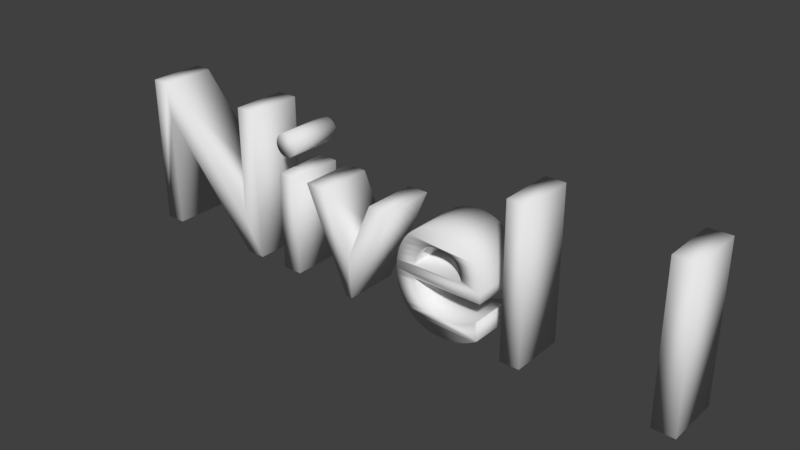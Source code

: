# Source: nivel1.blend  (saved by Blender 2.78.0; exported with 4.5.12 LTS)
import bpy
from mathutils import Matrix  # noqa: F401  (used for matrix-valued properties, if any)

bpy.ops.wm.read_factory_settings(use_empty=True)
scene = bpy.context.scene
scene.name = 'Scene'

# ---- collections
col_collection_1 = bpy.data.collections.new('Collection 1'); scene.collection.children.link(col_collection_1)

# ---- world
world_world = bpy.data.worlds.new('World'); scene.world = world_world
world_world.color = (0.05088, 0.05088, 0.05088)
world_world.use_sun_shadow = False
world_world.sun_shadow_jitter_overblur = 0.0
world_world.cycles.sampling_method = 'MANUAL'

# ---- meshes
me_mesh = bpy.data.meshes.new('Mesh')
me_mesh.from_pydata([(2.714, 0.682, 0.0), (2.616, 0.682, 0.0), (2.616, 0.0, 0.0), (2.714, 0.0, 0.0), (2.071, 0.682, 0.0), (1.982, 0.682, 0.0), (1.982, 0.0, 0.0), (2.071, 0.0, 0.0), (1.876, 0.13, 0.0), (1.863, 0.1218, 0.0), (1.85, 0.1142, 0.0), (1.837, 0.1072, 0.0), (1.824, 0.1009, 0.0), (1.811, 0.09523, 0.0), (1.798, 0.09025, 0.0), (1.785, 0.08598, 0.0), (1.772, 0.08244, 0.0), (1.759, 0.07966, 0.0), (1.746, 0.07764, 0.0), (1.732, 0.07641, 0.0), (1.719, 0.076, 0.0), (1.698, 0.07696, 0.0), (1.679, 0.07982, 0.0), (1.661, 0.08458, 0.0), (1.645, 0.09122, 0.0), (1.63, 0.09974, 0.0), (1.616, 0.1101, 0.0), (1.605, 0.1224, 0.0), (1.594, 0.1364, 0.0), (1.585, 0.1524, 0.0), (1.578, 0.1701, 0.0), (1.572, 0.1896, 0.0), (1.568, 0.211, 0.0), (1.884, 0.211, 0.0), (1.882, 0.2507, 0.0), (1.878, 0.2869, 0.0), (1.87, 0.3196, 0.0), (1.86, 0.3488, 0.0), (1.847, 0.3745, 0.0), (1.831, 0.3968, 0.0), (1.813, 0.4155, 0.0), (1.792, 0.4309, 0.0), (1.77, 0.4428, 0.0), (1.745, 0.4512, 0.0), (1.718, 0.4563, 0.0), (1.689, 0.458, 0.0), (1.659, 0.4561, 0.0), (1.63, 0.4506, 0.0), (1.604, 0.4415, 0.0), (1.579, 0.4291, 0.0), (1.557, 0.4136, 0.0), (1.537, 0.395, 0.0), (1.52, 0.3736, 0.0), (1.506, 0.3496, 0.0), (1.494, 0.323, 0.0), (1.486, 0.2941, 0.0), (1.481, 0.2631, 0.0), (1.479, 0.23, 0.0), (1.481, 0.1992, 0.0), (1.485, 0.1692, 0.0), (1.493, 0.1403, 0.0), (1.504, 0.1129, 0.0), (1.518, 0.08736, 0.0), (1.536, 0.064, 0.0), (1.555, 0.04323, 0.0), (1.578, 0.02541, 0.0), (1.604, 0.01091, 0.0), (1.632, 9.261e-05, 0.0), (1.663, -0.006665, 0.0), (1.697, -0.009, 0.0), (1.715, -0.008645, 0.0), (1.733, -0.007574, 0.0), (1.749, -0.005781, 0.0), (1.765, -0.003259, 0.0), (1.78, -1.157e-06, 0.0), (1.795, 0.004, 0.0), (1.809, 0.008751, 0.0), (1.822, 0.01426, 0.0), (1.836, 0.02053, 0.0), (1.849, 0.02757, 0.0), (1.863, 0.03539, 0.0), (1.876, 0.044, 0.0), (1.57, 0.27, 0.0), (1.574, 0.2871, 0.0), (1.578, 0.3029, 0.0), (1.584, 0.3173, 0.0), (1.592, 0.3303, 0.0), (1.6, 0.342, 0.0), (1.609, 0.3521, 0.0), (1.62, 0.3608, 0.0), (1.632, 0.368, 0.0), (1.645, 0.3736, 0.0), (1.659, 0.3777, 0.0), (1.675, 0.3802, 0.0), (1.691, 0.381, 0.0), (1.706, 0.3801, 0.0), (1.72, 0.3775, 0.0), (1.734, 0.3732, 0.0), (1.746, 0.3673, 0.0), (1.756, 0.3599, 0.0), (1.766, 0.351, 0.0), (1.774, 0.3407, 0.0), (1.781, 0.329, 0.0), (1.787, 0.316, 0.0), (1.792, 0.3018, 0.0), (1.795, 0.2865, 0.0), (1.796, 0.27, 0.0), (1.206, -0.009, 0.0), (1.236, -0.009, 0.0), (1.434, 0.449, 0.0), (1.339, 0.449, 0.0), (1.221, 0.173, 0.0), (1.1, 0.449, 0.0), (1.003, 0.449, 0.0), (0.935, 0.449, 0.0), (0.846, 0.449, 0.0), (0.846, 0.0, 0.0), (0.935, 0.0, 0.0), (0.944, 0.585, 0.0), (0.9435, 0.5921, 0.0), (0.9421, 0.599, 0.0), (0.9398, 0.6055, 0.0), (0.9367, 0.6116, 0.0), (0.9329, 0.6173, 0.0), (0.9284, 0.6224, 0.0), (0.9233, 0.6269, 0.0), (0.9176, 0.6307, 0.0), (0.9115, 0.6338, 0.0), (0.905, 0.6361, 0.0), (0.8981, 0.6375, 0.0), (0.891, 0.638, 0.0), (0.8839, 0.6375, 0.0), (0.877, 0.6361, 0.0), (0.8705, 0.6338, 0.0), (0.8644, 0.6307, 0.0), (0.8587, 0.6269, 0.0), (0.8536, 0.6224, 0.0), (0.8491, 0.6173, 0.0), (0.8453, 0.6116, 0.0), (0.8422, 0.6055, 0.0), (0.8399, 0.599, 0.0), (0.8385, 0.5921, 0.0), (0.838, 0.585, 0.0), (0.8385, 0.5779, 0.0), (0.8399, 0.571, 0.0), (0.8422, 0.5645, 0.0), (0.8453, 0.5584, 0.0), (0.8491, 0.5527, 0.0), (0.8536, 0.5476, 0.0), (0.8587, 0.5431, 0.0), (0.8644, 0.5393, 0.0), (0.8705, 0.5362, 0.0), (0.877, 0.5339, 0.0), (0.8839, 0.5325, 0.0), (0.891, 0.532, 0.0), (0.8981, 0.5325, 0.0), (0.905, 0.5339, 0.0), (0.9115, 0.5362, 0.0), (0.9176, 0.5393, 0.0), (0.9233, 0.5431, 0.0), (0.9284, 0.5476, 0.0), (0.9329, 0.5527, 0.0), (0.9367, 0.5584, 0.0), (0.9398, 0.5645, 0.0), (0.9421, 0.571, 0.0), (0.9435, 0.5779, 0.0), (0.706, 0.682, 0.0), (0.614, 0.682, 0.0), (0.614, 0.154, 0.0), (0.152, 0.682, 0.0), (0.074, 0.682, 0.0), (0.074, 0.0, 0.0), (0.166, 0.0, 0.0), (0.166, 0.525, 0.0), (0.622, 0.0, 0.0), (0.706, 0.0, 0.0), (2.714, 0.6833, 0.2467), (2.616, 0.6833, 0.2467), (2.616, 0.001276, 0.2467), (2.714, 0.001276, 0.2467), (2.071, 0.6833, 0.2467), (1.982, 0.6833, 0.2467), (1.982, 0.001276, 0.2467), (2.071, 0.001276, 0.2467), (1.876, 0.1313, 0.2467), (1.863, 0.1231, 0.2467), (1.85, 0.1155, 0.2467), (1.837, 0.1085, 0.2467), (1.824, 0.1022, 0.2467), (1.811, 0.0965, 0.2467), (1.798, 0.09153, 0.2467), (1.785, 0.08726, 0.2467), (1.772, 0.08372, 0.2467), (1.759, 0.08093, 0.2467), (1.746, 0.07892, 0.2467), (1.732, 0.07769, 0.2467), (1.719, 0.07728, 0.2467), (1.698, 0.07823, 0.2467), (1.679, 0.0811, 0.2467), (1.661, 0.08585, 0.2467), (1.645, 0.0925, 0.2467), (1.63, 0.101, 0.2467), (1.616, 0.1114, 0.2467), (1.605, 0.1236, 0.2467), (1.594, 0.1377, 0.2467), (1.585, 0.1536, 0.2467), (1.578, 0.1714, 0.2467), (1.572, 0.1909, 0.2467), (1.568, 0.2123, 0.2467), (1.884, 0.2123, 0.2467), (1.882, 0.252, 0.2467), (1.878, 0.2882, 0.2467), (1.87, 0.3209, 0.2467), (1.86, 0.3501, 0.2467), (1.847, 0.3758, 0.2467), (1.831, 0.398, 0.2467), (1.813, 0.4168, 0.2467), (1.792, 0.4321, 0.2467), (1.77, 0.444, 0.2467), (1.745, 0.4525, 0.2467), (1.718, 0.4576, 0.2467), (1.689, 0.4593, 0.2467), (1.659, 0.4574, 0.2467), (1.63, 0.4518, 0.2467), (1.604, 0.4428, 0.2467), (1.579, 0.4304, 0.2467), (1.557, 0.4148, 0.2467), (1.537, 0.3963, 0.2467), (1.52, 0.3749, 0.2467), (1.506, 0.3508, 0.2467), (1.494, 0.3243, 0.2467), (1.486, 0.2954, 0.2467), (1.481, 0.2643, 0.2467), (1.479, 0.2313, 0.2467), (1.481, 0.2005, 0.2467), (1.485, 0.1705, 0.2467), (1.493, 0.1416, 0.2467), (1.504, 0.1142, 0.2467), (1.518, 0.08863, 0.2467), (1.536, 0.06528, 0.2467), (1.555, 0.0445, 0.2467), (1.578, 0.02668, 0.2467), (1.604, 0.01218, 0.2467), (1.632, 0.001369, 0.2467), (1.663, -0.005389, 0.2467), (1.697, -0.007724, 0.2467), (1.715, -0.007369, 0.2467), (1.733, -0.006298, 0.2467), (1.749, -0.004505, 0.2467), (1.765, -0.001983, 0.2467), (1.78, 0.001275, 0.2467), (1.795, 0.005276, 0.2467), (1.809, 0.01003, 0.2467), (1.822, 0.01554, 0.2467), (1.836, 0.02181, 0.2467), (1.849, 0.02885, 0.2467), (1.863, 0.03667, 0.2467), (1.876, 0.04528, 0.2467), (1.57, 0.2713, 0.2467), (1.574, 0.2884, 0.2467), (1.578, 0.3042, 0.2467), (1.584, 0.3186, 0.2467), (1.592, 0.3316, 0.2467), (1.6, 0.3432, 0.2467), (1.609, 0.3534, 0.2467), (1.62, 0.3621, 0.2467), (1.632, 0.3693, 0.2467), (1.645, 0.3749, 0.2467), (1.659, 0.379, 0.2467), (1.675, 0.3814, 0.2467), (1.691, 0.3823, 0.2467), (1.706, 0.3814, 0.2467), (1.72, 0.3788, 0.2467), (1.734, 0.3745, 0.2467), (1.746, 0.3686, 0.2467), (1.756, 0.3612, 0.2467), (1.766, 0.3523, 0.2467), (1.774, 0.342, 0.2467), (1.781, 0.3303, 0.2467), (1.787, 0.3173, 0.2467), (1.792, 0.3031, 0.2467), (1.795, 0.2877, 0.2467), (1.796, 0.2713, 0.2467), (1.206, -0.007724, 0.2467), (1.236, -0.007724, 0.2467), (1.434, 0.4503, 0.2467), (1.339, 0.4503, 0.2467), (1.221, 0.1743, 0.2467), (1.1, 0.4503, 0.2467), (1.003, 0.4503, 0.2467), (0.935, 0.4503, 0.2467), (0.846, 0.4503, 0.2467), (0.846, 0.001276, 0.2467), (0.935, 0.001276, 0.2467), (0.944, 0.5863, 0.2467), (0.9435, 0.5934, 0.2467), (0.9421, 0.6003, 0.2467), (0.9398, 0.6068, 0.2467), (0.9367, 0.6129, 0.2467), (0.9329, 0.6185, 0.2467), (0.9284, 0.6237, 0.2467), (0.9233, 0.6282, 0.2467), (0.9176, 0.632, 0.2467), (0.9115, 0.6351, 0.2467), (0.905, 0.6374, 0.2467), (0.8981, 0.6388, 0.2467), (0.891, 0.6393, 0.2467), (0.8839, 0.6388, 0.2467), (0.877, 0.6374, 0.2467), (0.8705, 0.6351, 0.2467), (0.8644, 0.632, 0.2467), (0.8587, 0.6282, 0.2467), (0.8536, 0.6237, 0.2467), (0.8491, 0.6185, 0.2467), (0.8453, 0.6129, 0.2467), (0.8422, 0.6068, 0.2467), (0.8399, 0.6003, 0.2467), (0.8385, 0.5934, 0.2467), (0.838, 0.5863, 0.2467), (0.8385, 0.5791, 0.2467), (0.8399, 0.5723, 0.2467), (0.8422, 0.5658, 0.2467), (0.8453, 0.5596, 0.2467), (0.8491, 0.554, 0.2467), (0.8536, 0.5489, 0.2467), (0.8587, 0.5444, 0.2467), (0.8644, 0.5406, 0.2467), (0.8705, 0.5375, 0.2467), (0.877, 0.5352, 0.2467), (0.8839, 0.5338, 0.2467), (0.891, 0.5333, 0.2467), (0.8981, 0.5338, 0.2467), (0.905, 0.5352, 0.2467), (0.9115, 0.5375, 0.2467), (0.9176, 0.5406, 0.2467), (0.9233, 0.5444, 0.2467), (0.9284, 0.5489, 0.2467), (0.9329, 0.554, 0.2467), (0.9367, 0.5596, 0.2467), (0.9398, 0.5658, 0.2467), (0.9421, 0.5723, 0.2467), (0.9435, 0.5791, 0.2467), (0.706, 0.6833, 0.2467), (0.614, 0.6833, 0.2467), (0.614, 0.1553, 0.2467), (0.152, 0.6833, 0.2467), (0.074, 0.6833, 0.2467), (0.074, 0.001276, 0.2467), (0.166, 0.001276, 0.2467), (0.166, 0.5263, 0.2467), (0.622, 0.001276, 0.2467), (0.706, 0.001276, 0.2467)], [], [(2, 1, 0), (2, 0, 3), (6, 5, 4), (6, 4, 7), (46, 45, 44), (46, 44, 43), (47, 46, 43), (47, 43, 42), (48, 47, 42), (48, 42, 41), (49, 48, 41), (49, 41, 40), (50, 49, 40), (50, 40, 39), (51, 50, 39), (51, 39, 38), (52, 51, 94), (94, 51, 38), (52, 94, 93), (95, 94, 38), (52, 93, 92), (96, 95, 38), (52, 92, 91), (97, 96, 38), (97, 38, 37), (52, 91, 90), (53, 52, 90), (98, 97, 37), (53, 90, 89), (99, 98, 37), (53, 89, 88), (100, 99, 37), (53, 88, 87), (101, 100, 37), (54, 53, 87), (101, 37, 36), (54, 87, 86), (102, 101, 36), (54, 86, 85), (103, 102, 36), (55, 54, 85), (103, 36, 35), (55, 85, 84), (104, 103, 35), (55, 84, 83), (105, 104, 35), (56, 55, 83), (56, 83, 82), (105, 35, 34), (106, 105, 34), (56, 82, 106), (56, 106, 34), (57, 56, 34), (57, 34, 33), (58, 57, 32), (32, 57, 33), (58, 32, 31), (59, 58, 31), (59, 31, 30), (59, 30, 29), (60, 59, 29), (60, 29, 28), (61, 60, 28), (61, 28, 27), (9, 8, 81), (61, 27, 26), (10, 9, 81), (11, 10, 81), (62, 61, 26), (62, 26, 25), (12, 11, 81), (13, 12, 81), (62, 25, 24), (14, 13, 81), (62, 24, 23), (15, 14, 81), (63, 62, 23), (16, 15, 81), (63, 23, 22), (17, 16, 81), (63, 22, 21), (18, 17, 81), (19, 18, 81), (63, 21, 20), (20, 19, 81), (63, 20, 81), (64, 63, 81), (64, 81, 80), (65, 64, 80), (65, 80, 79), (65, 79, 78), (66, 65, 78), (66, 78, 77), (66, 77, 76), (67, 66, 76), (67, 76, 75), (67, 75, 74), (68, 67, 74), (68, 74, 73), (68, 73, 72), (68, 72, 71), (69, 68, 71), (69, 71, 70), (107, 113, 112), (107, 112, 111), (111, 110, 109), (111, 109, 108), (107, 111, 108), (131, 130, 129), (131, 129, 128), (132, 131, 128), (132, 128, 127), (133, 132, 127), (133, 127, 126), (134, 133, 126), (134, 126, 125), (135, 134, 125), (135, 125, 124), (136, 135, 124), (136, 124, 123), (137, 136, 123), (137, 123, 122), (138, 137, 122), (138, 122, 121), (139, 138, 121), (139, 121, 120), (140, 139, 120), (140, 120, 119), (141, 140, 119), (141, 119, 118), (142, 141, 118), (143, 142, 118), (143, 118, 165), (143, 165, 164), (144, 143, 164), (144, 164, 163), (145, 144, 163), (145, 163, 162), (146, 145, 162), (146, 162, 161), (147, 146, 161), (147, 161, 160), (148, 147, 160), (148, 160, 159), (149, 148, 159), (149, 159, 158), (150, 149, 158), (150, 158, 157), (151, 150, 157), (151, 157, 156), (152, 151, 156), (152, 156, 155), (153, 152, 155), (153, 155, 154), (116, 115, 114), (116, 114, 117), (171, 170, 169), (171, 169, 173), (173, 169, 168), (168, 167, 166), (168, 166, 175), (171, 173, 172), (174, 173, 168), (174, 168, 175), (178, 176, 177), (178, 179, 176), (182, 180, 181), (182, 183, 180), (222, 220, 221), (222, 219, 220), (223, 219, 222), (223, 218, 219), (224, 218, 223), (224, 217, 218), (225, 217, 224), (225, 216, 217), (226, 216, 225), (226, 215, 216), (227, 215, 226), (227, 214, 215), (228, 270, 227), (270, 214, 227), (228, 269, 270), (271, 214, 270), (228, 268, 269), (272, 214, 271), (228, 267, 268), (273, 214, 272), (273, 213, 214), (228, 266, 267), (229, 266, 228), (274, 213, 273), (229, 265, 266), (275, 213, 274), (229, 264, 265), (276, 213, 275), (229, 263, 264), (277, 213, 276), (230, 263, 229), (277, 212, 213), (230, 262, 263), (278, 212, 277), (230, 261, 262), (279, 212, 278), (231, 261, 230), (279, 211, 212), (231, 260, 261), (280, 211, 279), (231, 259, 260), (281, 211, 280), (232, 259, 231), (232, 258, 259), (281, 210, 211), (282, 210, 281), (232, 282, 258), (232, 210, 282), (233, 210, 232), (233, 209, 210), (234, 208, 233), (208, 209, 233), (234, 207, 208), (235, 207, 234), (235, 206, 207), (235, 205, 206), (236, 205, 235), (236, 204, 205), (237, 204, 236), (237, 203, 204), (185, 257, 184), (237, 202, 203), (186, 257, 185), (187, 257, 186), (238, 202, 237), (238, 201, 202), (188, 257, 187), (189, 257, 188), (238, 200, 201), (190, 257, 189), (238, 199, 200), (191, 257, 190), (239, 199, 238), (192, 257, 191), (239, 198, 199), (193, 257, 192), (239, 197, 198), (194, 257, 193), (195, 257, 194), (239, 196, 197), (196, 257, 195), (239, 257, 196), (240, 257, 239), (240, 256, 257), (241, 256, 240), (241, 255, 256), (241, 254, 255), (242, 254, 241), (242, 253, 254), (242, 252, 253), (243, 252, 242), (243, 251, 252), (243, 250, 251), (244, 250, 243), (244, 249, 250), (244, 248, 249), (244, 247, 248), (245, 247, 244), (245, 246, 247), (283, 288, 289), (283, 287, 288), (287, 285, 286), (287, 284, 285), (283, 284, 287), (307, 305, 306), (307, 304, 305), (308, 304, 307), (308, 303, 304), (309, 303, 308), (309, 302, 303), (310, 302, 309), (310, 301, 302), (311, 301, 310), (311, 300, 301), (312, 300, 311), (312, 299, 300), (313, 299, 312), (313, 298, 299), (314, 298, 313), (314, 297, 298), (315, 297, 314), (315, 296, 297), (316, 296, 315), (316, 295, 296), (317, 295, 316), (317, 294, 295), (318, 294, 317), (319, 294, 318), (319, 341, 294), (319, 340, 341), (320, 340, 319), (320, 339, 340), (321, 339, 320), (321, 338, 339), (322, 338, 321), (322, 337, 338), (323, 337, 322), (323, 336, 337), (324, 336, 323), (324, 335, 336), (325, 335, 324), (325, 334, 335), (326, 334, 325), (326, 333, 334), (327, 333, 326), (327, 332, 333), (328, 332, 327), (328, 331, 332), (329, 331, 328), (329, 330, 331), (292, 290, 291), (292, 293, 290), (347, 345, 346), (347, 349, 345), (349, 344, 345), (344, 342, 343), (344, 351, 342), (347, 348, 349), (350, 344, 349), (350, 351, 344), (77, 78, 254, 253), (48, 49, 225, 224), (35, 36, 212, 211), (134, 135, 311, 310), (142, 143, 319, 318), (53, 54, 230, 229), (50, 51, 227, 226), (31, 32, 208, 207), (115, 116, 292, 291), (65, 66, 242, 241), (139, 140, 316, 315), (94, 95, 271, 270), (29, 30, 206, 205), (103, 104, 280, 279), (100, 101, 277, 276), (127, 128, 304, 303), (140, 141, 317, 316), (12, 13, 189, 188), (114, 115, 291, 290), (86, 87, 263, 262), (112, 113, 289, 288), (169, 170, 346, 345), (165, 118, 294, 341), (43, 44, 220, 219), (160, 161, 337, 336), (45, 46, 222, 221), (174, 175, 351, 350), (106, 82, 258, 282), (79, 80, 256, 255), (159, 160, 336, 335), (113, 107, 283, 289), (88, 89, 265, 264), (74, 75, 251, 250), (51, 52, 228, 227), (146, 147, 323, 322), (21, 22, 198, 197), (36, 37, 213, 212), (73, 74, 250, 249), (109, 110, 286, 285), (107, 108, 284, 283), (24, 25, 201, 200), (11, 12, 188, 187), (14, 15, 191, 190), (26, 27, 203, 202), (170, 171, 347, 346), (136, 137, 313, 312), (64, 65, 241, 240), (163, 164, 340, 339), (81, 8, 184, 257), (167, 168, 344, 343), (23, 24, 200, 199), (126, 127, 303, 302), (69, 70, 246, 245), (158, 159, 335, 334), (38, 39, 215, 214), (58, 59, 235, 234), (72, 73, 249, 248), (82, 83, 259, 258), (7, 4, 180, 183), (92, 93, 269, 268), (4, 5, 181, 180), (122, 123, 299, 298), (144, 145, 321, 320), (155, 156, 332, 331), (67, 68, 244, 243), (141, 142, 318, 317), (16, 17, 193, 192), (87, 88, 264, 263), (49, 50, 226, 225), (56, 57, 233, 232), (105, 106, 282, 281), (28, 29, 205, 204), (34, 35, 211, 210), (19, 20, 196, 195), (99, 100, 276, 275), (93, 94, 270, 269), (120, 121, 297, 296), (129, 130, 306, 305), (150, 151, 327, 326), (132, 133, 309, 308), (135, 136, 312, 311), (84, 85, 261, 260), (76, 77, 253, 252), (118, 119, 295, 294), (85, 86, 262, 261), (59, 60, 236, 235), (1, 2, 178, 177), (42, 43, 219, 218), (143, 144, 320, 319), (137, 138, 314, 313), (117, 114, 290, 293), (131, 132, 308, 307), (111, 112, 288, 287), (32, 33, 209, 208), (78, 79, 255, 254), (91, 92, 268, 267), (156, 157, 333, 332), (37, 38, 214, 213), (6, 7, 183, 182), (55, 56, 232, 231), (110, 111, 287, 286), (145, 146, 322, 321), (9, 10, 186, 185), (96, 97, 273, 272), (83, 84, 260, 259), (89, 90, 266, 265), (101, 102, 278, 277), (40, 41, 217, 216), (148, 149, 325, 324), (124, 125, 301, 300), (125, 126, 302, 301), (30, 31, 207, 206), (172, 173, 349, 348), (164, 165, 341, 340), (60, 61, 237, 236), (17, 18, 194, 193), (162, 163, 339, 338), (47, 48, 224, 223), (104, 105, 281, 280), (138, 139, 315, 314), (133, 134, 310, 309), (52, 53, 229, 228), (57, 58, 234, 233), (147, 148, 324, 323), (98, 99, 275, 274), (116, 117, 293, 292), (90, 91, 267, 266), (2, 3, 179, 178), (27, 28, 204, 203), (157, 158, 334, 333), (152, 153, 329, 328), (121, 122, 298, 297), (10, 11, 187, 186), (128, 129, 305, 304), (3, 0, 176, 179), (171, 172, 348, 347), (13, 14, 190, 189), (44, 45, 221, 220), (108, 109, 285, 284), (0, 1, 177, 176), (68, 69, 245, 244), (70, 71, 247, 246), (15, 16, 192, 191), (119, 120, 296, 295), (102, 103, 279, 278), (61, 62, 238, 237), (168, 169, 345, 344), (166, 167, 343, 342), (161, 162, 338, 337), (153, 154, 330, 329), (151, 152, 328, 327), (22, 23, 199, 198), (71, 72, 248, 247), (8, 9, 185, 184), (62, 63, 239, 238), (97, 98, 274, 273), (154, 155, 331, 330), (95, 96, 272, 271), (80, 81, 257, 256), (54, 55, 231, 230), (173, 174, 350, 349), (33, 34, 210, 209), (41, 42, 218, 217), (130, 131, 307, 306), (39, 40, 216, 215), (149, 150, 326, 325), (25, 26, 202, 201), (175, 166, 342, 351), (46, 47, 223, 222), (20, 21, 197, 196), (75, 76, 252, 251), (5, 6, 182, 181), (63, 64, 240, 239), (18, 19, 195, 194), (123, 124, 300, 299), (66, 67, 243, 242)])
me_mesh.polygons.foreach_set('use_smooth', [True] * 504)
me_mesh.use_remesh_preserve_volume = False
me_mesh.use_remesh_preserve_attributes = False
me_mesh.use_mirror_vertex_groups = False
me_mesh.update()

# ---- objects
ob_text = bpy.data.objects.new('Text', me_mesh)

# ---- transforms, parenting, visibility, modifiers, constraints
ob_text.location = (-1.286, 0.0, 0.0)
ob_text.rotation_euler = (1.576, -0.0, 0.0)
ob_text.lineart.crease_threshold = 0.0

# ---- collection membership
col_collection_1.objects.link(ob_text)

# ---- scene / render settings (as saved in the file)
scene.frame_start = 1; scene.frame_end = 250; scene.frame_set(2)
scene.render.engine = 'BLENDER_EEVEE_NEXT'
scene.render.resolution_percentage = 50
scene.render.dither_intensity = 0.0
scene.cycles.use_denoising = False
scene.cycles.samples = 128
scene.cycles.sampling_pattern = 'TABULATED_SOBOL'
scene.cycles.light_sampling_threshold = 0.0
scene.cycles.use_adaptive_sampling = False
scene.cycles.use_light_tree = False
scene.cycles.blur_glossy = 0.0
scene.cycles.sample_clamp_indirect = 0.0
scene.view_settings.view_transform = 'Standard'
bpy.context.view_layer.update()

# ---- added for rendering (the .blend has no active camera and no usable light): camera, sun
cam_auto = bpy.data.cameras.new('AutoCamera')
cam_auto.lens = 50.0
cam_auto.sensor_width = 36.0
cam_auto.clip_end = 1000.0
ob_auto_camera = bpy.data.objects.new('AutoCamera', cam_auto)
scene.collection.objects.link(ob_auto_camera)
ob_auto_camera.location = (2.64425, -3.16838, 2.36535)
ob_auto_camera.rotation_euler = (1.09748, -7.21219e-08, 0.694738)
scene.camera = ob_auto_camera
light_auto_sun = bpy.data.lights.new('AutoSun', 'SUN')
light_auto_sun.energy = 3.0
light_auto_sun.angle = 0.0523599
ob_auto_sun = bpy.data.objects.new('AutoSun', light_auto_sun)
scene.collection.objects.link(ob_auto_sun)
ob_auto_sun.rotation_euler = (0.872665, 0.174533, 0.523599)
bpy.context.view_layer.update()
